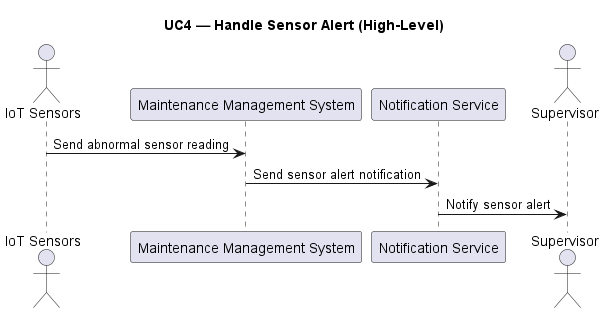

The diagram above was rendered by PlantUML. Its source (embedded in the PNG):
@startuml
title UC4 — Handle Sensor Alert (High-Level)

actor "IoT Sensors" as IoT
participant "Maintenance Management System" as MMS
participant "Notification Service" as Notif
actor Supervisor

IoT -> MMS : Send abnormal sensor reading
MMS -> Notif : Send sensor alert notification
Notif -> Supervisor : Notify sensor alert

@enduml